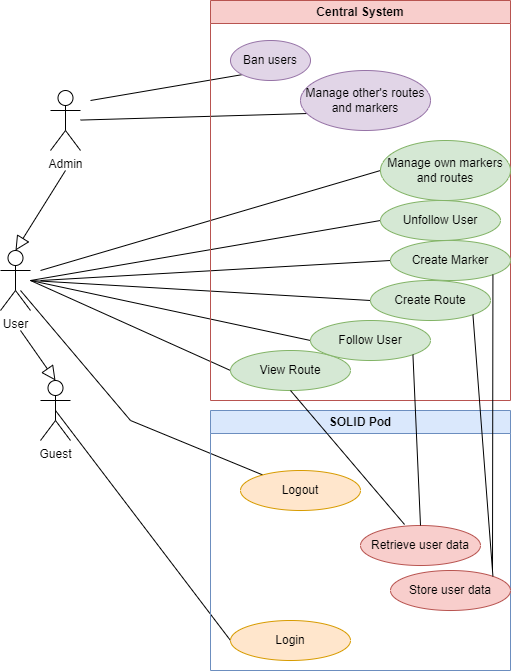

The diagram above was exported from draw.io. Its source (the exported page's mxGraphModel, read from the mxfile embedded in the PNG):
<mxGraphModel dx="1434" dy="768" grid="1" gridSize="10" guides="1" tooltips="1" connect="1" arrows="1" fold="1" page="1" pageScale="1" pageWidth="827" pageHeight="1169" math="0" shadow="0">
  <root>
    <mxCell id="0" />
    <mxCell id="1" parent="0" />
    <mxCell id="dY0B_-7X_5YryR2AnVle-27" style="edgeStyle=none;rounded=0;orthogonalLoop=1;jettySize=auto;html=1;entryX=0.054;entryY=0.717;entryDx=0;entryDy=0;entryPerimeter=0;endArrow=none;endFill=0;" parent="1" source="dY0B_-7X_5YryR2AnVle-1" target="dY0B_-7X_5YryR2AnVle-22" edge="1">
      <mxGeometry relative="1" as="geometry">
        <mxPoint x="170" y="170" as="sourcePoint" />
      </mxGeometry>
    </mxCell>
    <mxCell id="dY0B_-7X_5YryR2AnVle-28" style="edgeStyle=none;rounded=0;orthogonalLoop=1;jettySize=auto;html=1;entryX=0;entryY=1;entryDx=0;entryDy=0;endArrow=none;endFill=0;" parent="1" target="dY0B_-7X_5YryR2AnVle-23" edge="1">
      <mxGeometry relative="1" as="geometry">
        <mxPoint x="170" y="150" as="sourcePoint" />
      </mxGeometry>
    </mxCell>
    <mxCell id="dY0B_-7X_5YryR2AnVle-1" value="Admin" style="shape=umlActor;verticalLabelPosition=bottom;verticalAlign=top;html=1;outlineConnect=0;" parent="1" vertex="1">
      <mxGeometry x="130" y="140" width="30" height="60" as="geometry" />
    </mxCell>
    <mxCell id="dY0B_-7X_5YryR2AnVle-29" style="edgeStyle=none;rounded=0;orthogonalLoop=1;jettySize=auto;html=1;entryX=0;entryY=0.5;entryDx=0;entryDy=0;endArrow=none;endFill=0;" parent="1" target="dY0B_-7X_5YryR2AnVle-21" edge="1">
      <mxGeometry relative="1" as="geometry">
        <mxPoint x="120" y="320" as="sourcePoint" />
      </mxGeometry>
    </mxCell>
    <mxCell id="dY0B_-7X_5YryR2AnVle-30" style="edgeStyle=none;rounded=0;orthogonalLoop=1;jettySize=auto;html=1;entryX=0;entryY=0.5;entryDx=0;entryDy=0;endArrow=none;endFill=0;" parent="1" target="dY0B_-7X_5YryR2AnVle-20" edge="1">
      <mxGeometry relative="1" as="geometry">
        <mxPoint x="110" y="330" as="sourcePoint" />
      </mxGeometry>
    </mxCell>
    <mxCell id="dY0B_-7X_5YryR2AnVle-31" style="edgeStyle=none;rounded=0;orthogonalLoop=1;jettySize=auto;html=1;entryX=0;entryY=0.5;entryDx=0;entryDy=0;endArrow=none;endFill=0;" parent="1" target="dY0B_-7X_5YryR2AnVle-16" edge="1">
      <mxGeometry relative="1" as="geometry">
        <mxPoint x="120" y="330" as="sourcePoint" />
      </mxGeometry>
    </mxCell>
    <mxCell id="dY0B_-7X_5YryR2AnVle-32" style="edgeStyle=none;rounded=0;orthogonalLoop=1;jettySize=auto;html=1;entryX=0;entryY=0.5;entryDx=0;entryDy=0;endArrow=none;endFill=0;" parent="1" target="dY0B_-7X_5YryR2AnVle-17" edge="1">
      <mxGeometry relative="1" as="geometry">
        <mxPoint x="110" y="330" as="sourcePoint" />
      </mxGeometry>
    </mxCell>
    <mxCell id="dY0B_-7X_5YryR2AnVle-33" style="edgeStyle=none;rounded=0;orthogonalLoop=1;jettySize=auto;html=1;entryX=0;entryY=0.5;entryDx=0;entryDy=0;endArrow=none;endFill=0;" parent="1" target="dY0B_-7X_5YryR2AnVle-19" edge="1">
      <mxGeometry relative="1" as="geometry">
        <mxPoint x="110" y="330" as="sourcePoint" />
      </mxGeometry>
    </mxCell>
    <mxCell id="dY0B_-7X_5YryR2AnVle-34" style="edgeStyle=none;rounded=0;orthogonalLoop=1;jettySize=auto;html=1;entryX=0;entryY=0.5;entryDx=0;entryDy=0;endArrow=none;endFill=0;" parent="1" target="dY0B_-7X_5YryR2AnVle-18" edge="1">
      <mxGeometry relative="1" as="geometry">
        <mxPoint x="110" y="330" as="sourcePoint" />
      </mxGeometry>
    </mxCell>
    <mxCell id="dY0B_-7X_5YryR2AnVle-2" value="User" style="shape=umlActor;verticalLabelPosition=bottom;verticalAlign=top;html=1;outlineConnect=0;" parent="1" vertex="1">
      <mxGeometry x="80" y="300" width="30" height="60" as="geometry" />
    </mxCell>
    <mxCell id="dY0B_-7X_5YryR2AnVle-14" style="rounded=0;orthogonalLoop=1;jettySize=auto;html=1;endArrow=none;endFill=0;" parent="1" target="dY0B_-7X_5YryR2AnVle-11" edge="1">
      <mxGeometry relative="1" as="geometry">
        <mxPoint x="100" y="340" as="sourcePoint" />
        <Array as="points">
          <mxPoint x="210" y="470" />
        </Array>
      </mxGeometry>
    </mxCell>
    <mxCell id="dY0B_-7X_5YryR2AnVle-15" style="edgeStyle=none;rounded=0;orthogonalLoop=1;jettySize=auto;html=1;exitX=0.5;exitY=0.5;exitDx=0;exitDy=0;exitPerimeter=0;entryX=0;entryY=0.5;entryDx=0;entryDy=0;endArrow=none;endFill=0;" parent="1" source="dY0B_-7X_5YryR2AnVle-3" target="dY0B_-7X_5YryR2AnVle-10" edge="1">
      <mxGeometry relative="1" as="geometry" />
    </mxCell>
    <mxCell id="dY0B_-7X_5YryR2AnVle-3" value="Guest" style="shape=umlActor;verticalLabelPosition=bottom;verticalAlign=top;html=1;outlineConnect=0;" parent="1" vertex="1">
      <mxGeometry x="120" y="430" width="30" height="60" as="geometry" />
    </mxCell>
    <mxCell id="dY0B_-7X_5YryR2AnVle-7" value="Central System" style="swimlane;whiteSpace=wrap;html=1;fillColor=#f8cecc;strokeColor=#b85450;" parent="1" vertex="1">
      <mxGeometry x="290" y="50" width="300" height="400" as="geometry" />
    </mxCell>
    <mxCell id="dY0B_-7X_5YryR2AnVle-16" value="Create Marker" style="ellipse;whiteSpace=wrap;html=1;fillColor=#d5e8d4;strokeColor=#82b366;" parent="dY0B_-7X_5YryR2AnVle-7" vertex="1">
      <mxGeometry x="180" y="240" width="120" height="40" as="geometry" />
    </mxCell>
    <mxCell id="dY0B_-7X_5YryR2AnVle-17" value="Create Route" style="ellipse;whiteSpace=wrap;html=1;fillColor=#d5e8d4;strokeColor=#82b366;" parent="dY0B_-7X_5YryR2AnVle-7" vertex="1">
      <mxGeometry x="160" y="280" width="120" height="40" as="geometry" />
    </mxCell>
    <mxCell id="dY0B_-7X_5YryR2AnVle-18" value="View Route" style="ellipse;whiteSpace=wrap;html=1;fillColor=#d5e8d4;strokeColor=#82b366;" parent="dY0B_-7X_5YryR2AnVle-7" vertex="1">
      <mxGeometry x="20" y="350" width="120" height="40" as="geometry" />
    </mxCell>
    <mxCell id="dY0B_-7X_5YryR2AnVle-19" value="Follow User" style="ellipse;whiteSpace=wrap;html=1;fillColor=#d5e8d4;strokeColor=#82b366;" parent="dY0B_-7X_5YryR2AnVle-7" vertex="1">
      <mxGeometry x="100" y="320" width="120" height="40" as="geometry" />
    </mxCell>
    <mxCell id="dY0B_-7X_5YryR2AnVle-20" value="Unfollow User" style="ellipse;whiteSpace=wrap;html=1;fillColor=#d5e8d4;strokeColor=#82b366;" parent="dY0B_-7X_5YryR2AnVle-7" vertex="1">
      <mxGeometry x="170" y="200" width="120" height="40" as="geometry" />
    </mxCell>
    <mxCell id="dY0B_-7X_5YryR2AnVle-21" value="Manage own markers and routes" style="ellipse;whiteSpace=wrap;html=1;fillColor=#d5e8d4;strokeColor=#82b366;" parent="dY0B_-7X_5YryR2AnVle-7" vertex="1">
      <mxGeometry x="170" y="140" width="130" height="60" as="geometry" />
    </mxCell>
    <mxCell id="dY0B_-7X_5YryR2AnVle-23" value="Ban users" style="ellipse;whiteSpace=wrap;html=1;fillColor=#e1d5e7;strokeColor=#9673a6;" parent="dY0B_-7X_5YryR2AnVle-7" vertex="1">
      <mxGeometry x="20" y="40" width="80" height="40" as="geometry" />
    </mxCell>
    <mxCell id="dY0B_-7X_5YryR2AnVle-22" value="Manage other's routes and markers" style="ellipse;whiteSpace=wrap;html=1;fillColor=#e1d5e7;strokeColor=#9673a6;" parent="dY0B_-7X_5YryR2AnVle-7" vertex="1">
      <mxGeometry x="90" y="70" width="130" height="60" as="geometry" />
    </mxCell>
    <mxCell id="dY0B_-7X_5YryR2AnVle-9" value="SOLID Pod" style="swimlane;whiteSpace=wrap;html=1;fillColor=#dae8fc;strokeColor=#6c8ebf;" parent="1" vertex="1">
      <mxGeometry x="290" y="460" width="300" height="260" as="geometry" />
    </mxCell>
    <mxCell id="dY0B_-7X_5YryR2AnVle-10" value="Login" style="ellipse;whiteSpace=wrap;html=1;fillColor=#ffe6cc;strokeColor=#d79b00;" parent="dY0B_-7X_5YryR2AnVle-9" vertex="1">
      <mxGeometry x="20" y="210" width="120" height="40" as="geometry" />
    </mxCell>
    <mxCell id="dY0B_-7X_5YryR2AnVle-11" value="Logout" style="ellipse;whiteSpace=wrap;html=1;fillColor=#ffe6cc;strokeColor=#d79b00;" parent="dY0B_-7X_5YryR2AnVle-9" vertex="1">
      <mxGeometry x="30" y="60" width="120" height="40" as="geometry" />
    </mxCell>
    <mxCell id="dY0B_-7X_5YryR2AnVle-24" value="Retrieve user data" style="ellipse;whiteSpace=wrap;html=1;fillColor=#f8cecc;strokeColor=#b85450;" parent="dY0B_-7X_5YryR2AnVle-9" vertex="1">
      <mxGeometry x="150" y="115" width="120" height="40" as="geometry" />
    </mxCell>
    <mxCell id="dY0B_-7X_5YryR2AnVle-25" value="Store user data" style="ellipse;whiteSpace=wrap;html=1;fillColor=#f8cecc;strokeColor=#b85450;" parent="dY0B_-7X_5YryR2AnVle-9" vertex="1">
      <mxGeometry x="180" y="160" width="120" height="40" as="geometry" />
    </mxCell>
    <mxCell id="dY0B_-7X_5YryR2AnVle-12" value="" style="endArrow=block;endFill=0;endSize=12;html=1;rounded=0;entryX=0.5;entryY=0;entryDx=0;entryDy=0;entryPerimeter=0;" parent="1" target="dY0B_-7X_5YryR2AnVle-3" edge="1">
      <mxGeometry width="160" relative="1" as="geometry">
        <mxPoint x="100" y="380" as="sourcePoint" />
        <mxPoint x="490" y="400" as="targetPoint" />
      </mxGeometry>
    </mxCell>
    <mxCell id="dY0B_-7X_5YryR2AnVle-13" value="" style="endArrow=block;endFill=0;endSize=12;html=1;rounded=0;entryX=0.5;entryY=0;entryDx=0;entryDy=0;entryPerimeter=0;" parent="1" target="dY0B_-7X_5YryR2AnVle-2" edge="1">
      <mxGeometry width="160" relative="1" as="geometry">
        <mxPoint x="145" y="220" as="sourcePoint" />
        <mxPoint x="490" y="400" as="targetPoint" />
      </mxGeometry>
    </mxCell>
    <mxCell id="dY0B_-7X_5YryR2AnVle-35" style="edgeStyle=none;rounded=0;orthogonalLoop=1;jettySize=auto;html=1;exitX=0.5;exitY=1;exitDx=0;exitDy=0;entryX=0.367;entryY=-0.025;entryDx=0;entryDy=0;entryPerimeter=0;endArrow=none;endFill=0;" parent="1" source="dY0B_-7X_5YryR2AnVle-18" target="dY0B_-7X_5YryR2AnVle-24" edge="1">
      <mxGeometry relative="1" as="geometry" />
    </mxCell>
    <mxCell id="dY0B_-7X_5YryR2AnVle-36" style="edgeStyle=none;rounded=0;orthogonalLoop=1;jettySize=auto;html=1;exitX=1;exitY=1;exitDx=0;exitDy=0;entryX=0.5;entryY=0;entryDx=0;entryDy=0;endArrow=none;endFill=0;" parent="1" source="dY0B_-7X_5YryR2AnVle-19" target="dY0B_-7X_5YryR2AnVle-24" edge="1">
      <mxGeometry relative="1" as="geometry" />
    </mxCell>
    <mxCell id="dY0B_-7X_5YryR2AnVle-37" style="edgeStyle=none;rounded=0;orthogonalLoop=1;jettySize=auto;html=1;exitX=1;exitY=1;exitDx=0;exitDy=0;entryX=1;entryY=0;entryDx=0;entryDy=0;endArrow=none;endFill=0;" parent="1" source="dY0B_-7X_5YryR2AnVle-17" target="dY0B_-7X_5YryR2AnVle-25" edge="1">
      <mxGeometry relative="1" as="geometry" />
    </mxCell>
    <mxCell id="dY0B_-7X_5YryR2AnVle-38" style="edgeStyle=none;rounded=0;orthogonalLoop=1;jettySize=auto;html=1;exitX=1;exitY=1;exitDx=0;exitDy=0;endArrow=none;endFill=0;" parent="1" source="dY0B_-7X_5YryR2AnVle-16" edge="1">
      <mxGeometry relative="1" as="geometry">
        <mxPoint x="572" y="620" as="targetPoint" />
      </mxGeometry>
    </mxCell>
  </root>
</mxGraphModel>